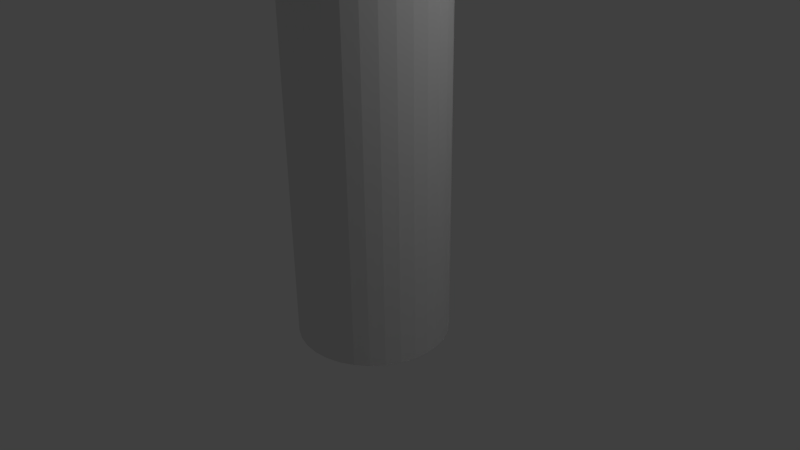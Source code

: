# Source: funnel.blend  (saved by Blender 2.73.0; exported with 4.5.12 LTS)
import bpy
from mathutils import Matrix  # noqa: F401  (used for matrix-valued properties, if any)

bpy.ops.wm.read_factory_settings(use_empty=True)
scene = bpy.context.scene
scene.name = 'Scene'

# ---- collections
col_collection_1 = bpy.data.collections.new('Collection 1'); scene.collection.children.link(col_collection_1)

# ---- world
world_world = bpy.data.worlds.new('World'); scene.world = world_world
world_world.color = (0.05088, 0.05088, 0.05088)
world_world.use_sun_shadow = False
world_world.sun_shadow_jitter_overblur = 0.0
world_world.cycles.sampling_method = 'MANUAL'
world_world.cycles.sample_map_resolution = 256

# ---- cameras
cam_camera = bpy.data.cameras.new('Camera')
cam_camera.clip_end = 100.0
cam_camera.lens = 35.0
cam_camera.sensor_width = 32.0
cam_camera.sensor_height = 18.0
cam_camera.ortho_scale = 7.314
cam_camera.dof.focus_distance = 0.0
cam_camera.dof.aperture_fstop = 128.0

# ---- lights
light_lamp = bpy.data.lights.new('Lamp', 'POINT')
light_lamp.transmission_factor = 0.0
light_lamp.cutoff_distance = 30.0
light_lamp.energy = 100.0
light_lamp.shadow_buffer_clip_start = 1.001
light_lamp.shadow_soft_size = 0.1
light_lamp.shadow_maximum_resolution = 0.006
light_lamp.use_absolute_resolution = True
light_lamp.cycles.use_multiple_importance_sampling = False

# ---- meshes
me_cylinder = bpy.data.meshes.new('Cylinder')
me_cylinder.from_pydata([(0.0, 1.0, -1.0), (0.0, 1.0, 1.0), (0.1951, 0.9808, -1.0), (0.1951, 0.9808, 1.0), (0.3827, 0.9239, -1.0), (0.3827, 0.9239, 1.0), (0.5556, 0.8315, -1.0), (0.5556, 0.8315, 1.0), (0.7071, 0.7071, -1.0), (0.7071, 0.7071, 1.0), (0.8315, 0.5556, -1.0), (0.8315, 0.5556, 1.0), (0.9239, 0.3827, -1.0), (0.9239, 0.3827, 1.0), (0.9808, 0.1951, -1.0), (0.9808, 0.1951, 1.0), (1.0, 7.55e-08, -1.0), (1.0, 7.55e-08, 1.0), (0.9808, -0.1951, -1.0), (0.9808, -0.1951, 1.0), (0.9239, -0.3827, -1.0), (0.9239, -0.3827, 1.0), (0.8315, -0.5556, -1.0), (0.8315, -0.5556, 1.0), (0.7071, -0.7071, -1.0), (0.7071, -0.7071, 1.0), (0.5556, -0.8315, -1.0), (0.5556, -0.8315, 1.0), (0.3827, -0.9239, -1.0), (0.3827, -0.9239, 1.0), (0.1951, -0.9808, -1.0), (0.1951, -0.9808, 1.0), (-3.258e-07, -1.0, -1.0), (-3.258e-07, -1.0, 1.0), (-0.1951, -0.9808, -1.0), (-0.1951, -0.9808, 1.0), (-0.3827, -0.9239, -1.0), (-0.3827, -0.9239, 1.0), (-0.5556, -0.8315, -1.0), (-0.5556, -0.8315, 1.0), (-0.7071, -0.7071, -1.0), (-0.7071, -0.7071, 1.0), (-0.8315, -0.5556, -1.0), (-0.8315, -0.5556, 1.0), (-0.9239, -0.3827, -1.0), (-0.9239, -0.3827, 1.0), (-0.9808, -0.1951, -1.0), (-0.9808, -0.1951, 1.0), (-1.0, 9.656e-07, -1.0), (-1.0, 9.656e-07, 1.0), (-0.9808, 0.1951, -1.0), (-0.9808, 0.1951, 1.0), (-0.9239, 0.3827, -1.0), (-0.9239, 0.3827, 1.0), (-0.8315, 0.5556, -1.0), (-0.8315, 0.5556, 1.0), (-0.7071, 0.7071, -1.0), (-0.7071, 0.7071, 1.0), (-0.5556, 0.8315, -1.0), (-0.5556, 0.8315, 1.0), (-0.3827, 0.9239, -1.0), (-0.3827, 0.9239, 1.0), (-0.1951, 0.9808, -1.0), (-0.1951, 0.9808, 1.0)], [], [(0, 1, 3, 2), (2, 3, 5, 4), (4, 5, 7, 6), (6, 7, 9, 8), (8, 9, 11, 10), (10, 11, 13, 12), (12, 13, 15, 14), (14, 15, 17, 16), (16, 17, 19, 18), (18, 19, 21, 20), (20, 21, 23, 22), (22, 23, 25, 24), (24, 25, 27, 26), (26, 27, 29, 28), (28, 29, 31, 30), (30, 31, 33, 32), (32, 33, 35, 34), (34, 35, 37, 36), (36, 37, 39, 38), (38, 39, 41, 40), (40, 41, 43, 42), (42, 43, 45, 44), (44, 45, 47, 46), (46, 47, 49, 48), (48, 49, 51, 50), (50, 51, 53, 52), (52, 53, 55, 54), (54, 55, 57, 56), (56, 57, 59, 58), (58, 59, 61, 60), (62, 63, 1, 0), (60, 61, 63, 62)])
me_cylinder.use_remesh_preserve_volume = False
me_cylinder.use_remesh_preserve_attributes = False
me_cylinder.use_mirror_vertex_groups = False
me_cylinder.update()
me_cone = bpy.data.meshes.new('Cone')
me_cone.from_pydata([(0.0, 1.0, -1.0), (0.1951, 0.9808, -1.0), (0.3827, 0.9239, -1.0), (0.5556, 0.8315, -1.0), (0.7071, 0.7071, -1.0), (0.8315, 0.5556, -1.0), (0.9239, 0.3827, -1.0), (0.9808, 0.1951, -1.0), (1.0, 7.55e-08, -1.0), (0.9808, -0.1951, -1.0), (0.9239, -0.3827, -1.0), (0.8315, -0.5556, -1.0), (0.7071, -0.7071, -1.0), (0.5556, -0.8315, -1.0), (0.3827, -0.9239, -1.0), (0.1951, -0.9808, -1.0), (-3.258e-07, -1.0, -1.0), (-0.1951, -0.9808, -1.0), (-0.3827, -0.9239, -1.0), (-0.5556, -0.8315, -1.0), (-0.7071, -0.7071, -1.0), (-0.8315, -0.5556, -1.0), (-0.9239, -0.3827, -1.0), (-0.9808, -0.1951, -1.0), (-1.0, 9.656e-07, -1.0), (-0.9808, 0.1951, -1.0), (-0.9239, 0.3827, -1.0), (-0.8315, 0.5556, -1.0), (-0.7071, 0.7071, -1.0), (-0.5556, 0.8315, -1.0), (-0.3827, 0.9239, -1.0), (-0.1951, 0.9808, -1.0), (0.1514, 0.06273, 0.6721), (-0.1507, 0.02997, 0.6927), (-0.1302, 0.08698, 0.6869), (0.1146, -0.1146, 0.6757), (0.0, 0.1628, 0.6744), (-0.03161, -0.1589, 0.6759), (0.09096, 0.1361, 0.6726), (-0.1466, -0.06073, 0.6826), (0.1602, -0.03186, 0.6733), (-0.0886, 0.1326, 0.681), (0.0617, -0.1489, 0.6776), (-0.08988, -0.1345, 0.6764), (0.1363, 0.09108, 0.6721), (-0.1554, 1.501e-07, 0.6892), (0.1636, 1.235e-08, 0.6728), (0.1352, -0.09032, 0.6748), (-0.03159, 0.1588, 0.6762), (-5.265e-08, -0.1616, 0.6768), (0.06256, 0.151, 0.6731), (-0.1331, -0.0889, 0.68), (0.1607, 0.03196, 0.6724), (-0.1433, 0.05934, 0.6899), (-0.1118, 0.1118, 0.6839), (0.08982, -0.1344, 0.6766), (0.03183, 0.16, 0.6737), (-0.06204, -0.1498, 0.6758), (0.1159, 0.1159, 0.6722), (-0.1541, -0.03065, 0.6857), (0.1506, -0.06237, 0.674), (-0.06153, 0.1486, 0.6784), (0.03137, -0.1577, 0.6785), (-0.1139, -0.1139, 0.6779)], [], [(53, 34, 54, 28, 27, 26, 25, 33), (22, 39, 59, 45, 33, 25, 24, 23), (16, 49, 37, 57, 43, 19, 18, 17), (10, 60, 47, 35, 55, 13, 12, 11), (5, 44, 32, 52, 46, 8, 7, 6), (63, 51, 39, 22, 21, 20, 19, 43), (28, 54, 41, 61, 48, 31, 30, 29), (2, 50, 38, 58, 44, 5, 4, 3), (36, 56, 50, 2, 1, 0, 31, 48), (8, 46, 40, 60, 10, 9), (42, 62, 49, 16, 15, 14, 13, 55)])
me_cone.use_remesh_preserve_volume = False
me_cone.use_remesh_preserve_attributes = False
me_cone.use_mirror_vertex_groups = False
me_cone.update()

# ---- objects
ob_cylinder = bpy.data.objects.new('Cylinder', me_cylinder)
ob_cone = bpy.data.objects.new('Cone', me_cone)
ob_lamp = bpy.data.objects.new('Lamp', light_lamp)
ob_camera = bpy.data.objects.new('Camera', cam_camera)

# ---- transforms, parenting, visibility, modifiers, constraints
ob_cylinder.location = (-0.01347, -0.009489, 1.377)
ob_cylinder.scale = (1.0, 1.0, 2.414)
ob_cylinder.lineart.crease_threshold = 0.0
ob_cone.location = (0.0, 0.0, 5.898)
ob_cone.rotation_euler = (3.142, -0.0, 0.0)
ob_cone.scale = (4.989, 4.989, 3.591)
ob_cone.lineart.crease_threshold = 0.0
ob_lamp.location = (4.076, 1.005, 5.904)
ob_lamp.rotation_euler = (0.6503, 0.05522, 1.866)
ob_lamp.lock_rotations_4d = False
ob_lamp.empty_display_type = 'ARROWS'
ob_lamp.color = (0.0, 0.0, 0.0, 0.0)
ob_lamp.lineart.crease_threshold = 0.0
ob_camera.location = (7.481, -6.508, 5.344)
ob_camera.rotation_euler = (1.109, 0.01082, 0.8149)
ob_camera.lock_rotations_4d = False
ob_camera.empty_display_type = 'ARROWS'
ob_camera.color = (0.0, 0.0, 0.0, 0.0)
ob_camera.display_type = 'WIRE'
ob_camera.lineart.crease_threshold = 0.0

# ---- collection membership
col_collection_1.objects.link(ob_cylinder)
col_collection_1.objects.link(ob_cone)
col_collection_1.objects.link(ob_lamp)
col_collection_1.objects.link(ob_camera)

# ---- scene / render settings (as saved in the file)
scene.camera = ob_camera
scene.frame_start = 1; scene.frame_end = 250; scene.frame_set(1)
scene.render.engine = 'BLENDER_EEVEE_NEXT'
scene.render.resolution_percentage = 50
scene.render.dither_intensity = 0.0
scene.cycles.use_denoising = False
scene.cycles.samples = 10
scene.cycles.sampling_pattern = 'TABULATED_SOBOL'
scene.cycles.light_sampling_threshold = 0.0
scene.cycles.use_adaptive_sampling = False
scene.cycles.use_light_tree = False
scene.cycles.blur_glossy = 0.0
scene.cycles.pixel_filter_type = 'GAUSSIAN'
scene.cycles.sample_clamp_indirect = 0.0
scene.view_settings.view_transform = 'Standard'
bpy.context.view_layer.update()
